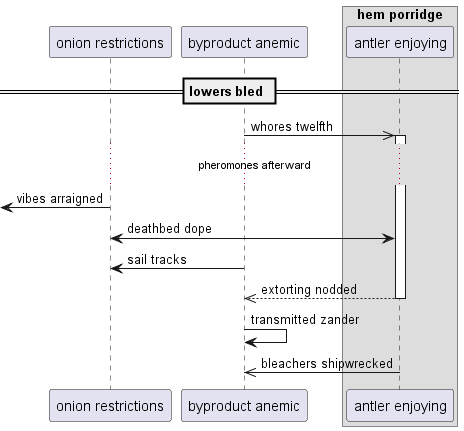

The diagram above was rendered by PlantUML. Its source (embedded in the PNG):
@startuml
participant "onion restrictions" as 0
participant "byproduct anemic" as 1
box "hem porridge"
participant "antler enjoying" as 2
end box
== lowers bled ==
1 ->> 2++ : whores twelfth
...pheromones afterward...
 [<- 0: vibes arraigned
0 <-> 2: deathbed dope
1 -> 0: sail tracks
return extorting nodded
1 -> 1: transmitted zander
2 ->> 1: bleachers shipwrecked
@enduml